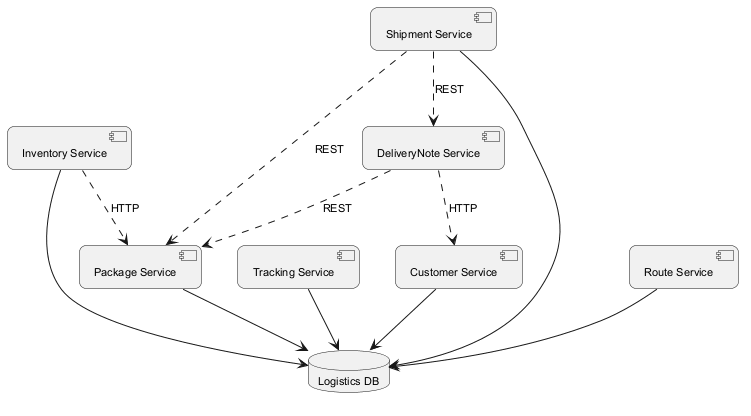

The diagram above was rendered by PlantUML. Its source (embedded in the PNG):
@startuml
skinparam backgroundColor #FFFFFF
skinparam roundCorner 15
skinparam defaultFontSize 11
component "Inventory Service" as C_InventoryService
component "Tracking Service" as C_TrackingService
component "DeliveryNote Service" as C_DeliveryNoteService
component "Shipment Service" as C_ShipmentService
component "Package Service" as C_PackageService
component "Customer Service" as C_CustomerService
component "Route Service" as C_RouteService
database "Logistics DB" as DB_logistics
C_InventoryService --> DB_logistics
C_TrackingService --> DB_logistics
C_ShipmentService --> DB_logistics
C_PackageService --> DB_logistics
C_CustomerService --> DB_logistics
C_RouteService --> DB_logistics
C_ShipmentService ..> C_DeliveryNoteService : REST
C_InventoryService ..> C_PackageService : HTTP
C_DeliveryNoteService ..> C_CustomerService : HTTP
C_ShipmentService ..> C_PackageService : REST
C_DeliveryNoteService ..> C_PackageService : REST
@enduml